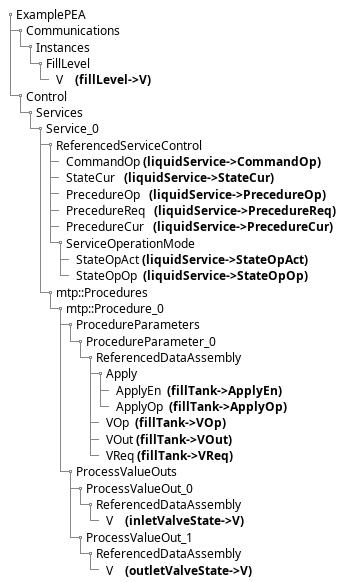

The diagram above was rendered by PlantUML. Its source (embedded in the PNG):
@startsalt
{{T
 + ExamplePEA
 ++ Communications
 +++ Instances
 ++++ FillLevel
 +++++ V    **(fillLevel->V)**
 ++ Control
 +++ Services
 ++++ Service_0
 +++++ ReferencedServiceControl
 ++++++ CommandOp **(liquidService->CommandOp)**
 ++++++ StateCur   **(liquidService->StateCur)**
 ++++++ PrecedureOp   **(liquidService->PrecedureOp)**
 ++++++ PrecedureReq   **(liquidService->PrecedureReq)**
 ++++++ PrecedureCur   **(liquidService->PrecedureCur)**
 ++++++ ServiceOperationMode
 +++++++ StateOpAct **(liquidService->StateOpAct)**
 +++++++ StateOpOp  **(liquidService->StateOpOp)**
 +++++ mtp::Procedures
 ++++++ mtp::Procedure_0
 +++++++ ProcedureParameters
 ++++++++ ProcedureParameter_0
 +++++++++ ReferencedDataAssembly
 ++++++++++ Apply
 +++++++++++ ApplyEn  **(fillTank->ApplyEn)**
 +++++++++++ ApplyOp  **(fillTank->ApplyOp)**
 ++++++++++ VOp  **(fillTank->VOp)**
 ++++++++++ VOut **(fillTank->VOut)**
 ++++++++++ VReq **(fillTank->VReq)**
 +++++++ ProcessValueOuts
 ++++++++ ProcessValueOut_0
 +++++++++ ReferencedDataAssembly
 ++++++++++ V    **(inletValveState->V)**
 ++++++++ ProcessValueOut_1
 +++++++++ ReferencedDataAssembly
 ++++++++++ V    **(outletValveState->V)**
}}
@endsalt